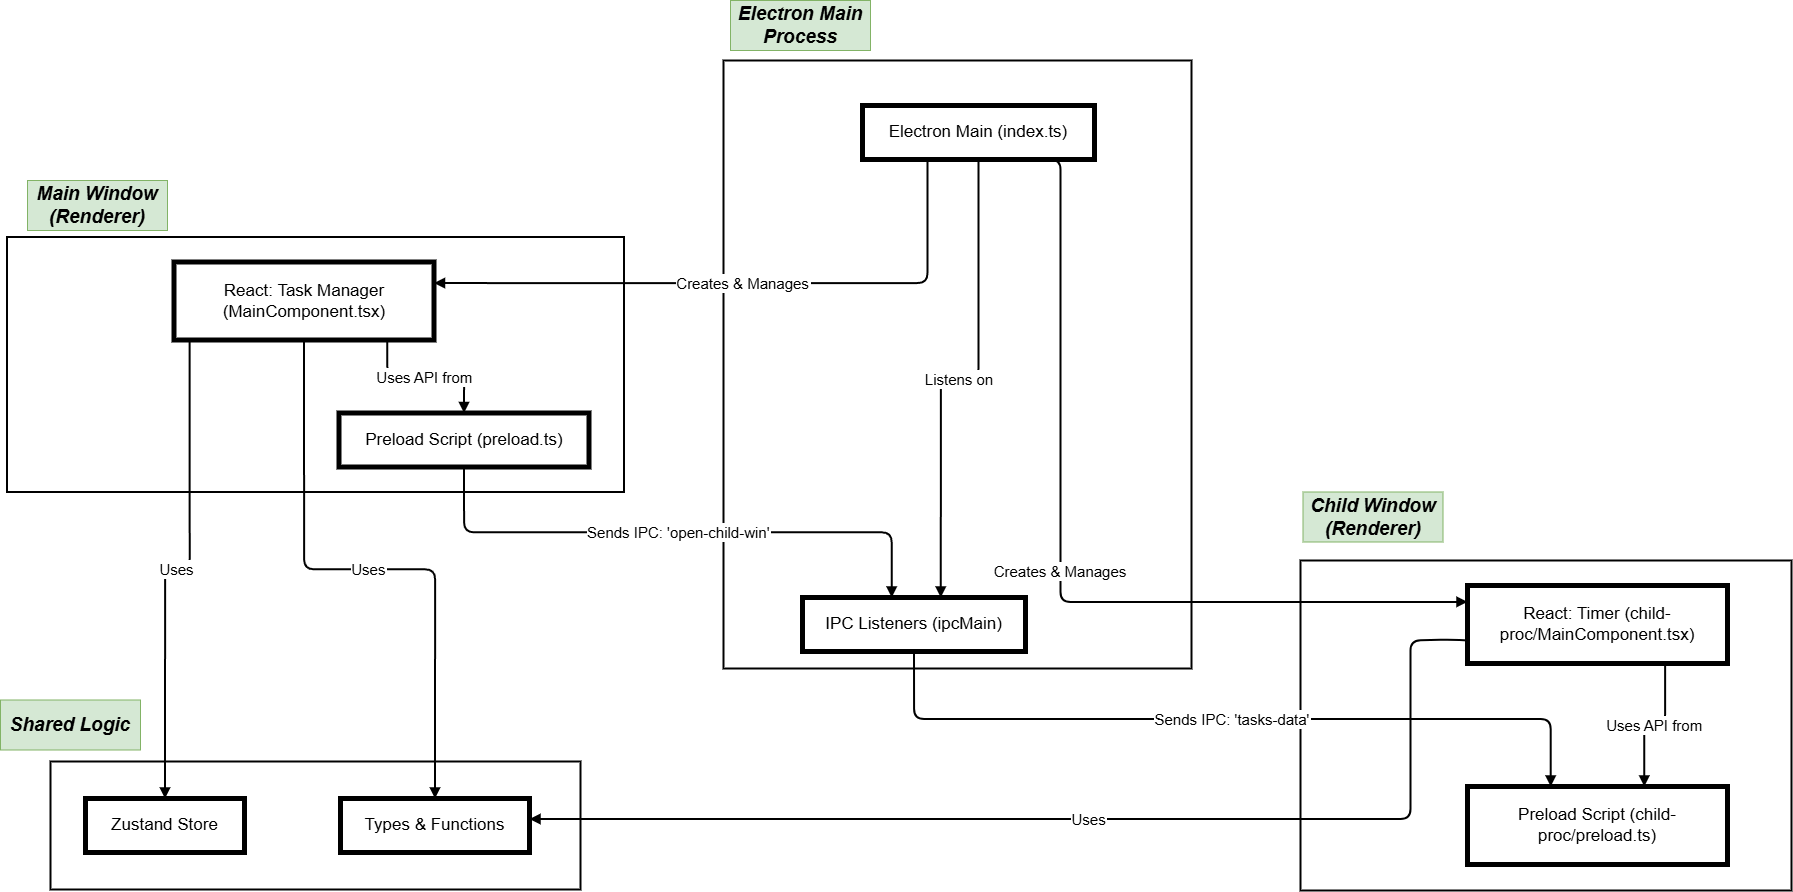

The diagram above was exported from draw.io. Its source (the exported page's mxGraphModel, read from the mxfile embedded in the PNG):
<mxGraphModel dx="2212" dy="1322" grid="1" gridSize="10" guides="1" tooltips="1" connect="1" arrows="1" fold="1" page="1" pageScale="1" pageWidth="827" pageHeight="1169" math="0" shadow="0">
  <root>
    <mxCell id="0" />
    <mxCell id="1" parent="0" />
    <mxCell id="CyjgPQK68o4vuNwDC6oV-92" value="" style="whiteSpace=wrap;strokeWidth=2;" vertex="1" parent="1">
      <mxGeometry x="710" y="1651" width="530" height="128" as="geometry" />
    </mxCell>
    <mxCell id="CyjgPQK68o4vuNwDC6oV-93" value="" style="whiteSpace=wrap;strokeWidth=2;" vertex="1" parent="1">
      <mxGeometry x="1960" y="1450" width="491" height="330" as="geometry" />
    </mxCell>
    <mxCell id="CyjgPQK68o4vuNwDC6oV-94" value="" style="whiteSpace=wrap;strokeWidth=2;" vertex="1" parent="1">
      <mxGeometry x="666.5" y="1126.5" width="617" height="255" as="geometry" />
    </mxCell>
    <mxCell id="CyjgPQK68o4vuNwDC6oV-95" value="" style="whiteSpace=wrap;strokeWidth=2;" vertex="1" parent="1">
      <mxGeometry x="1383" y="950" width="468" height="608" as="geometry" />
    </mxCell>
    <mxCell id="CyjgPQK68o4vuNwDC6oV-96" value="Electron Main (index.ts)" style="whiteSpace=wrap;strokeWidth=5;fontSize=17;" vertex="1" parent="1">
      <mxGeometry x="1522" y="995" width="232" height="54" as="geometry" />
    </mxCell>
    <mxCell id="CyjgPQK68o4vuNwDC6oV-97" value="IPC Listeners (ipcMain)" style="whiteSpace=wrap;strokeWidth=5;fontSize=17;" vertex="1" parent="1">
      <mxGeometry x="1462" y="1487" width="223" height="54" as="geometry" />
    </mxCell>
    <mxCell id="CyjgPQK68o4vuNwDC6oV-98" value="React: Task Manager (MainComponent.tsx)" style="whiteSpace=wrap;strokeWidth=5;fontSize=17;" vertex="1" parent="1">
      <mxGeometry x="833.5" y="1151.5" width="260" height="78" as="geometry" />
    </mxCell>
    <mxCell id="CyjgPQK68o4vuNwDC6oV-99" value="Preload Script (preload.ts)" style="whiteSpace=wrap;strokeWidth=5;fontSize=17;" vertex="1" parent="1">
      <mxGeometry x="998.5" y="1302.5" width="250" height="54" as="geometry" />
    </mxCell>
    <mxCell id="CyjgPQK68o4vuNwDC6oV-100" value="React: Timer (child-proc/MainComponent.tsx)" style="whiteSpace=wrap;strokeWidth=5;fontSize=17;" vertex="1" parent="1">
      <mxGeometry x="2127" y="1475" width="260" height="78" as="geometry" />
    </mxCell>
    <mxCell id="CyjgPQK68o4vuNwDC6oV-101" value="Preload Script (child-proc/preload.ts)" style="whiteSpace=wrap;strokeWidth=5;fontSize=17;" vertex="1" parent="1">
      <mxGeometry x="2127" y="1676" width="260" height="78" as="geometry" />
    </mxCell>
    <mxCell id="CyjgPQK68o4vuNwDC6oV-102" value="Zustand Store" style="whiteSpace=wrap;strokeWidth=5;fontSize=17;" vertex="1" parent="1">
      <mxGeometry x="745" y="1688" width="159" height="54" as="geometry" />
    </mxCell>
    <mxCell id="CyjgPQK68o4vuNwDC6oV-103" value="Types &amp; Functions" style="whiteSpace=wrap;strokeWidth=5;fontSize=17;" vertex="1" parent="1">
      <mxGeometry x="1000" y="1688" width="189" height="54" as="geometry" />
    </mxCell>
    <mxCell id="CyjgPQK68o4vuNwDC6oV-104" value="Listens on" style="curved=0;startArrow=none;endArrow=block;exitX=0.5;exitY=1;entryX=0.62;entryY=0;rounded=1;edgeStyle=orthogonalEdgeStyle;strokeWidth=2;fontSize=15;" edge="1" parent="1" source="CyjgPQK68o4vuNwDC6oV-96" target="CyjgPQK68o4vuNwDC6oV-97">
      <mxGeometry relative="1" as="geometry" />
    </mxCell>
    <mxCell id="CyjgPQK68o4vuNwDC6oV-105" value="Uses API from" style="curved=0;startArrow=none;endArrow=block;exitX=0.82;exitY=1;entryX=0.5;entryY=0;rounded=1;edgeStyle=orthogonalEdgeStyle;strokeWidth=2;fontSize=15;" edge="1" parent="1" source="CyjgPQK68o4vuNwDC6oV-98" target="CyjgPQK68o4vuNwDC6oV-99">
      <mxGeometry relative="1" as="geometry" />
    </mxCell>
    <mxCell id="CyjgPQK68o4vuNwDC6oV-106" value="Uses API from" style="curved=0;startArrow=none;endArrow=block;exitX=0.76;exitY=1;entryX=0.68;entryY=0;rounded=1;edgeStyle=orthogonalEdgeStyle;strokeWidth=2;fontSize=15;" edge="1" parent="1" source="CyjgPQK68o4vuNwDC6oV-100" target="CyjgPQK68o4vuNwDC6oV-101">
      <mxGeometry relative="1" as="geometry" />
    </mxCell>
    <mxCell id="CyjgPQK68o4vuNwDC6oV-107" value="Creates &amp; Manages" style="curved=0;startArrow=none;endArrow=block;exitX=0.28;exitY=1;entryX=1;entryY=0.27;rounded=1;edgeStyle=orthogonalEdgeStyle;strokeWidth=2;fontSize=15;" edge="1" parent="1" source="CyjgPQK68o4vuNwDC6oV-96" target="CyjgPQK68o4vuNwDC6oV-98">
      <mxGeometry relative="1" as="geometry" />
    </mxCell>
    <mxCell id="CyjgPQK68o4vuNwDC6oV-108" value="Creates &amp; Manages" style="curved=0;startArrow=none;endArrow=block;exitX=0.73;exitY=1;entryX=0;entryY=0.21;rounded=1;edgeStyle=orthogonalEdgeStyle;strokeWidth=2;fontSize=15;" edge="1" parent="1" source="CyjgPQK68o4vuNwDC6oV-96" target="CyjgPQK68o4vuNwDC6oV-100">
      <mxGeometry relative="1" as="geometry">
        <Array as="points">
          <mxPoint x="1720" y="1049" />
          <mxPoint x="1720" y="1491" />
        </Array>
      </mxGeometry>
    </mxCell>
    <mxCell id="CyjgPQK68o4vuNwDC6oV-109" value="Sends IPC: 'open-child-win'" style="curved=0;startArrow=none;endArrow=block;exitX=0.5;exitY=1;entryX=0.4;entryY=0;rounded=1;edgeStyle=orthogonalEdgeStyle;strokeWidth=2;fontSize=15;" edge="1" parent="1" source="CyjgPQK68o4vuNwDC6oV-99" target="CyjgPQK68o4vuNwDC6oV-97">
      <mxGeometry relative="1" as="geometry" />
    </mxCell>
    <mxCell id="CyjgPQK68o4vuNwDC6oV-110" value="Sends IPC: 'tasks-data'" style="curved=0;startArrow=none;endArrow=block;exitX=0.5;exitY=1;entryX=0.32;entryY=0;rounded=1;edgeStyle=orthogonalEdgeStyle;strokeWidth=2;fontSize=15;" edge="1" parent="1" source="CyjgPQK68o4vuNwDC6oV-97" target="CyjgPQK68o4vuNwDC6oV-101">
      <mxGeometry relative="1" as="geometry" />
    </mxCell>
    <mxCell id="CyjgPQK68o4vuNwDC6oV-111" value="Uses" style="curved=0;startArrow=none;endArrow=block;exitX=0.06;exitY=1;entryX=0.5;entryY=0;rounded=1;edgeStyle=orthogonalEdgeStyle;strokeWidth=2;fontSize=15;" edge="1" parent="1" source="CyjgPQK68o4vuNwDC6oV-98" target="CyjgPQK68o4vuNwDC6oV-102">
      <mxGeometry relative="1" as="geometry" />
    </mxCell>
    <mxCell id="CyjgPQK68o4vuNwDC6oV-112" value="Uses" style="curved=0;startArrow=none;endArrow=block;exitX=0.5;exitY=1;entryX=0.5;entryY=0;rounded=1;edgeStyle=orthogonalEdgeStyle;strokeWidth=2;fontSize=15;" edge="1" parent="1" source="CyjgPQK68o4vuNwDC6oV-98" target="CyjgPQK68o4vuNwDC6oV-103">
      <mxGeometry relative="1" as="geometry" />
    </mxCell>
    <mxCell id="CyjgPQK68o4vuNwDC6oV-113" value="Uses" style="curved=0;startArrow=none;endArrow=block;entryX=1;entryY=0.38;rounded=1;edgeStyle=orthogonalEdgeStyle;strokeWidth=2;fontSize=15;" edge="1" parent="1" target="CyjgPQK68o4vuNwDC6oV-103">
      <mxGeometry relative="1" as="geometry">
        <Array as="points">
          <mxPoint x="2110" y="1529" />
          <mxPoint x="2110" y="1530" />
          <mxPoint x="2070" y="1530" />
          <mxPoint x="2070" y="1709" />
        </Array>
        <mxPoint x="2128" y="1530" as="sourcePoint" />
      </mxGeometry>
    </mxCell>
    <mxCell id="CyjgPQK68o4vuNwDC6oV-115" value="Electron Main Process" style="text;html=1;whiteSpace=wrap;strokeColor=#82b366;fillColor=#d5e8d4;align=center;verticalAlign=middle;rounded=0;fontStyle=3;fontSize=19;" vertex="1" parent="1">
      <mxGeometry x="1390" y="890" width="140" height="50" as="geometry" />
    </mxCell>
    <mxCell id="CyjgPQK68o4vuNwDC6oV-116" value="&lt;font&gt;Main Window (Renderer)&lt;/font&gt;" style="text;html=1;whiteSpace=wrap;strokeColor=#82b366;fillColor=#d5e8d4;align=center;verticalAlign=middle;rounded=0;fontStyle=3;fontSize=19;" vertex="1" parent="1">
      <mxGeometry x="687" y="1070" width="140" height="50" as="geometry" />
    </mxCell>
    <mxCell id="CyjgPQK68o4vuNwDC6oV-117" value="&lt;span style=&quot;&quot;&gt;&lt;font&gt;Shared Logic&lt;/font&gt;&lt;/span&gt;" style="text;html=1;whiteSpace=wrap;strokeColor=#82b366;fillColor=#d5e8d4;align=center;verticalAlign=middle;rounded=0;fontStyle=3;fontSize=19;" vertex="1" parent="1">
      <mxGeometry x="660" y="1589.5" width="140" height="50" as="geometry" />
    </mxCell>
    <mxCell id="CyjgPQK68o4vuNwDC6oV-119" value="&lt;span style=&quot;&quot;&gt;&lt;font&gt;Child Window (Renderer)&lt;/font&gt;&lt;/span&gt;" style="text;html=1;whiteSpace=wrap;strokeColor=#82b366;fillColor=#d5e8d4;align=center;verticalAlign=middle;rounded=0;fontStyle=3;fontSize=19;" vertex="1" parent="1">
      <mxGeometry x="1962.5" y="1381.5" width="140" height="50" as="geometry" />
    </mxCell>
  </root>
</mxGraphModel>